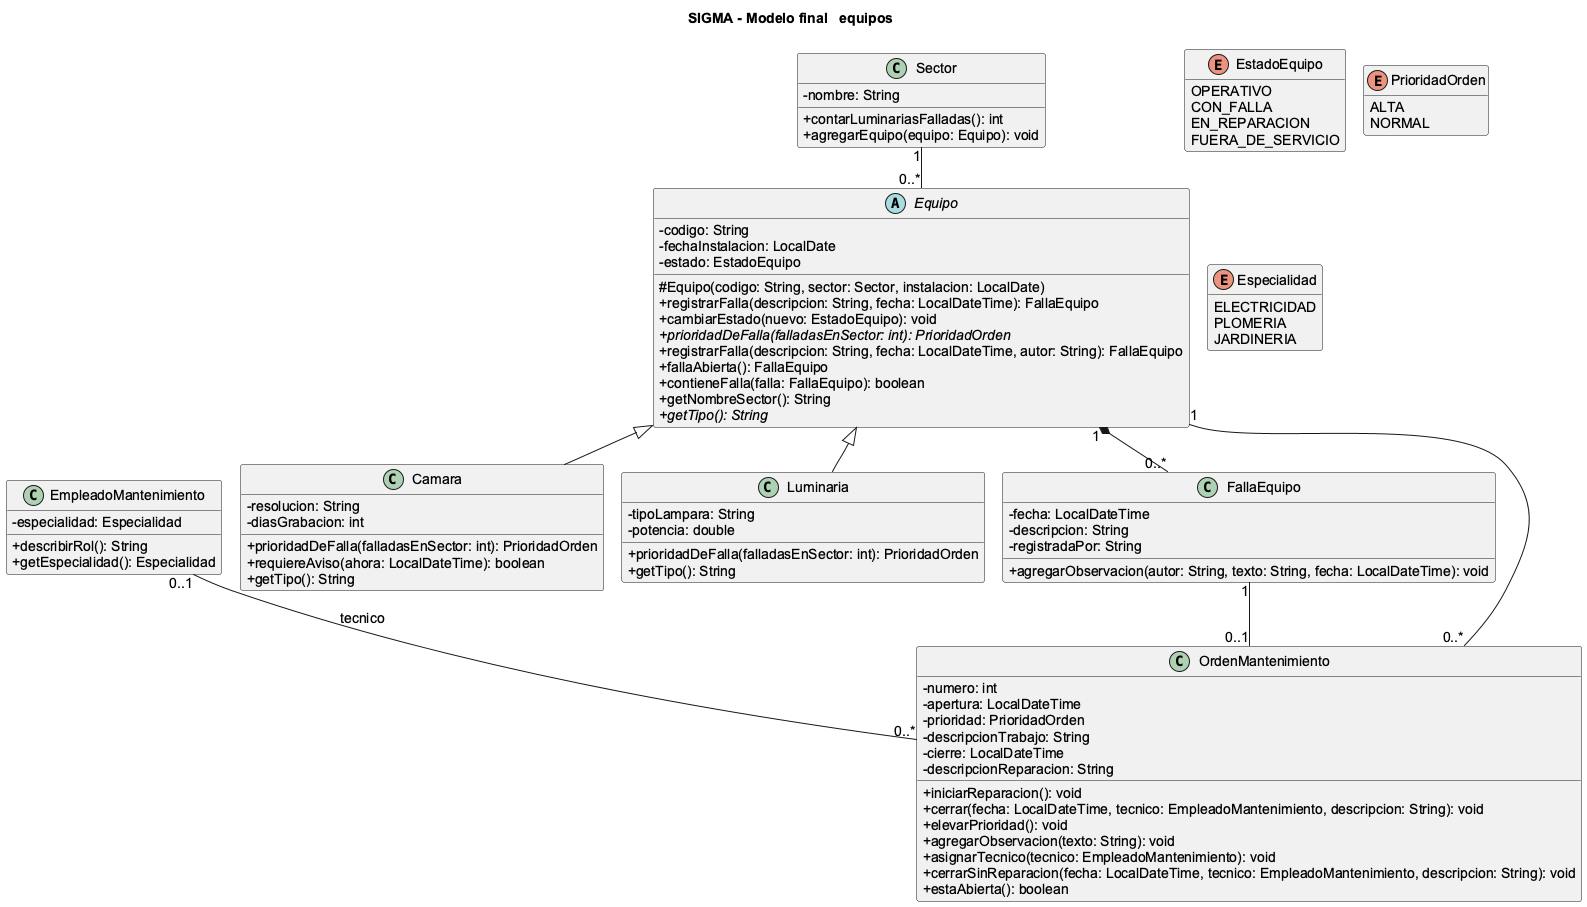

The diagram above was rendered by PlantUML. Its source (embedded in the PNG):
@startuml 04-equipos
!pragma layout smetana
title SIGMA - Modelo final   equipos
scale max 3800*3800
skinparam defaultFontName Arial
skinparam defaultFontSize 14
skinparam classAttributeIconSize 0
skinparam shadowing false
hide empty members

abstract class Equipo {
    - codigo: String
    - fechaInstalacion: LocalDate
    - estado: EstadoEquipo
    # Equipo(codigo: String, sector: Sector, instalacion: LocalDate)
    + registrarFalla(descripcion: String, fecha: LocalDateTime): FallaEquipo
    + cambiarEstado(nuevo: EstadoEquipo): void
    + {abstract} prioridadDeFalla(falladasEnSector: int): PrioridadOrden
    + registrarFalla(descripcion: String, fecha: LocalDateTime, autor: String): FallaEquipo
    + fallaAbierta(): FallaEquipo
    + contieneFalla(falla: FallaEquipo): boolean
    + getNombreSector(): String
    + {abstract} getTipo(): String
  }

class Camara {
    - resolucion: String
    - diasGrabacion: int
    + prioridadDeFalla(falladasEnSector: int): PrioridadOrden
    + requiereAviso(ahora: LocalDateTime): boolean
    + getTipo(): String
  }

class Luminaria {
    - tipoLampara: String
    - potencia: double
    + prioridadDeFalla(falladasEnSector: int): PrioridadOrden
    + getTipo(): String
  }

class Sector {
    - nombre: String
    + contarLuminariasFalladas(): int
    + agregarEquipo(equipo: Equipo): void
  }

class FallaEquipo {
    - fecha: LocalDateTime
    - descripcion: String
    - registradaPor: String
    + agregarObservacion(autor: String, texto: String, fecha: LocalDateTime): void
  }

class OrdenMantenimiento {
    - numero: int
    - apertura: LocalDateTime
    - prioridad: PrioridadOrden
    - descripcionTrabajo: String
    - cierre: LocalDateTime
    - descripcionReparacion: String
    + iniciarReparacion(): void
    + cerrar(fecha: LocalDateTime, tecnico: EmpleadoMantenimiento, descripcion: String): void
    + elevarPrioridad(): void
    + agregarObservacion(texto: String): void
    + asignarTecnico(tecnico: EmpleadoMantenimiento): void
    + cerrarSinReparacion(fecha: LocalDateTime, tecnico: EmpleadoMantenimiento, descripcion: String): void
    + estaAbierta(): boolean
  }

enum EstadoEquipo {
    OPERATIVO
    CON_FALLA
    EN_REPARACION
    FUERA_DE_SERVICIO
  }

enum PrioridadOrden {
    ALTA
    NORMAL
  }

class EmpleadoMantenimiento {
    - especialidad: Especialidad
    + describirRol(): String
    + getEspecialidad(): Especialidad
  }

enum Especialidad {
    ELECTRICIDAD
    PLOMERIA
    JARDINERIA
  }
Equipo <|-- Camara
Equipo <|-- Luminaria
Sector "1" -- "0..*" Equipo
Equipo "1" *-- "0..*" FallaEquipo
Equipo "1" -- "0..*" OrdenMantenimiento
FallaEquipo "1" -- "0..1" OrdenMantenimiento
EmpleadoMantenimiento "0..1" -- "0..*" OrdenMantenimiento : tecnico
@enduml